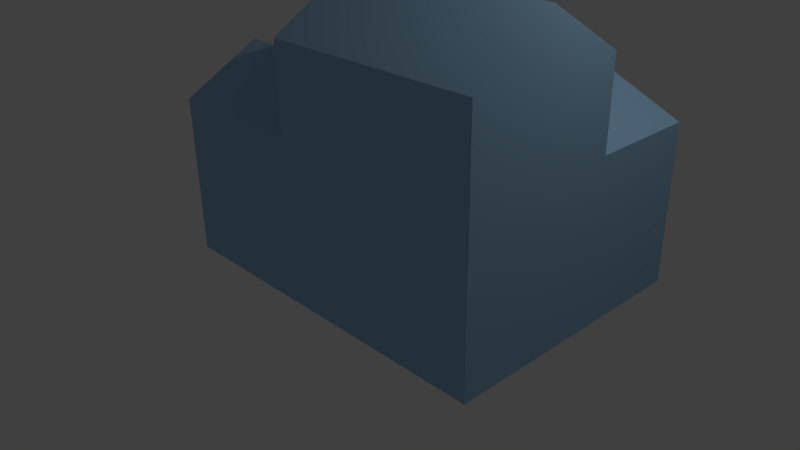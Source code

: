 # Source: House04.blend  (saved by Blender 2.73.0; exported with 4.5.12 LTS)
import bpy
from mathutils import Matrix  # noqa: F401  (used for matrix-valued properties, if any)

bpy.ops.wm.read_factory_settings(use_empty=True)
scene = bpy.context.scene
scene.name = 'Scene'

# ---- collections
col_collection_1 = bpy.data.collections.new('Collection 1'); scene.collection.children.link(col_collection_1)

# ---- materials (node trees are filled in below, after node groups)
mat_material_001 = bpy.data.materials.new('Material.001')
mat_material_001.alpha_threshold = 0.0
mat_material_001.use_transparent_shadow = False
mat_material_001.diffuse_color = (0.3488, 0.5821, 0.8, 1.0)
mat_material_001.specular_color = (0.1819, 0.4314, 1.0)
mat_material_001.roughness = 0.5

# ---- material node trees

# ---- world
world_world = bpy.data.worlds.new('World'); scene.world = world_world
world_world.color = (0.05088, 0.05088, 0.05088)
world_world.use_sun_shadow = False
world_world.sun_shadow_jitter_overblur = 0.0
world_world.cycles.sampling_method = 'MANUAL'
world_world.cycles.sample_map_resolution = 256

# ---- cameras
cam_camera = bpy.data.cameras.new('Camera')
cam_camera.clip_end = 100.0
cam_camera.lens = 35.0
cam_camera.sensor_width = 32.0
cam_camera.sensor_height = 18.0
cam_camera.ortho_scale = 7.314
cam_camera.dof.focus_distance = 0.0
cam_camera.dof.aperture_fstop = 128.0

# ---- lights
light_lamp = bpy.data.lights.new('Lamp', 'POINT')
light_lamp.transmission_factor = 0.0
light_lamp.cutoff_distance = 30.0
light_lamp.energy = 100.0
light_lamp.shadow_buffer_clip_start = 1.001
light_lamp.shadow_soft_size = 0.1
light_lamp.shadow_maximum_resolution = 0.006
light_lamp.use_absolute_resolution = True
light_lamp.cycles.use_multiple_importance_sampling = False

# ---- meshes
me_cube_001 = bpy.data.meshes.new('Cube.001')
me_cube_001.from_pydata([(-1.0, -1.0, -1.0), (-1.0, 1.0, -1.0), (3.547, 1.0, -1.0), (3.547, -1.0, -1.0), (-1.0, -1.0, 1.0), (-1.0, 1.0, 1.0), (3.547, 1.0, 1.0), (3.547, -1.0, 1.0), (-1.0, 0.0, 1.546), (-1.0, 0.0, -1.0), (3.547, 0.0, 1.018), (3.547, 0.0, -1.0), (0.8436, 1.0, 1.0), (0.8436, 1.0, -1.0), (0.8436, -1.0, 1.0), (0.8436, -1.0, -1.0), (0.8436, 0.0, 1.546), (0.8436, 0.0, -1.0), (3.547, 1.0, 2.067), (3.547, -1.0, 2.067), (3.547, 0.0, 2.668), (0.8436, 1.0, 2.067), (0.8436, -1.0, 2.067), (0.8436, 0.0, 2.668), (3.547, 2.38, -1.0), (3.547, 2.38, 1.0), (0.8436, 2.38, 1.0), (0.8436, 2.38, -1.0), (2.195, 1.0, 1.59), (2.195, -1.0, -1.0), (2.195, 0.0, -1.0), (2.195, 1.0, -1.0), (2.195, -1.0, 1.0), (2.195, 1.0, 2.067), (2.195, -1.0, 2.067), (2.195, 0.0, 2.668), (2.195, 2.38, 1.59), (2.195, 2.38, -1.0)], [], [(8, 5, 1, 9), (13, 12, 26, 27), (10, 7, 3, 11), (14, 4, 0, 15), (30, 31, 2, 11), (16, 12, 5, 8), (14, 16, 8, 4), (29, 30, 11, 3), (6, 10, 11, 2), (4, 8, 9, 0), (0, 9, 17, 15), (16, 14, 22, 23), (12, 16, 23, 21), (9, 1, 13, 17), (32, 14, 15, 29), (5, 12, 13, 1), (34, 35, 23, 22), (35, 33, 21, 23), (32, 7, 19, 34), (10, 6, 18, 20), (7, 10, 20, 19), (28, 12, 21, 33), (36, 25, 24, 37), (31, 13, 27, 37), (6, 2, 24, 25), (28, 6, 25, 36), (12, 28, 36, 26), (2, 31, 37, 24), (26, 36, 37, 27), (6, 28, 33, 18), (14, 32, 34, 22), (20, 18, 33, 35), (19, 20, 35, 34), (7, 32, 29, 3), (15, 17, 30, 29), (17, 13, 31, 30)])
me_cube_001.materials.append(mat_material_001)
me_cube_001.use_remesh_preserve_volume = False
me_cube_001.use_remesh_preserve_attributes = False
me_cube_001.use_mirror_vertex_groups = False
me_cube_001.update()

# ---- objects
ob_cube = bpy.data.objects.new('Cube', me_cube_001)
ob_lamp = bpy.data.objects.new('Lamp', light_lamp)
ob_camera = bpy.data.objects.new('Camera', cam_camera)

# ---- transforms, parenting, visibility, modifiers, constraints
ob_cube.location = (-0.5872, -0.4777, 1.058)
ob_cube.lineart.crease_threshold = 0.0
ob_lamp.location = (4.076, 1.005, 5.904)
ob_lamp.rotation_euler = (0.6503, 0.05522, 1.866)
ob_lamp.lock_rotations_4d = False
ob_lamp.empty_display_type = 'ARROWS'
ob_lamp.color = (0.0, 0.0, 0.0, 0.0)
ob_lamp.lineart.crease_threshold = 0.0
ob_camera.location = (7.481, -6.508, 5.344)
ob_camera.rotation_euler = (1.109, 0.01082, 0.8149)
ob_camera.lock_rotations_4d = False
ob_camera.empty_display_type = 'ARROWS'
ob_camera.color = (0.0, 0.0, 0.0, 0.0)
ob_camera.display_type = 'WIRE'
ob_camera.lineart.crease_threshold = 0.0

# ---- collection membership
col_collection_1.objects.link(ob_cube)
col_collection_1.objects.link(ob_lamp)
col_collection_1.objects.link(ob_camera)

# ---- scene / render settings (as saved in the file)
scene.camera = ob_camera
scene.frame_start = 1; scene.frame_end = 250; scene.frame_set(1)
scene.render.engine = 'BLENDER_EEVEE_NEXT'
scene.render.resolution_percentage = 50
scene.render.dither_intensity = 0.0
scene.cycles.use_denoising = False
scene.cycles.samples = 10
scene.cycles.sampling_pattern = 'TABULATED_SOBOL'
scene.cycles.light_sampling_threshold = 0.0
scene.cycles.use_adaptive_sampling = False
scene.cycles.use_light_tree = False
scene.cycles.blur_glossy = 0.0
scene.cycles.pixel_filter_type = 'GAUSSIAN'
scene.cycles.sample_clamp_indirect = 0.0
scene.view_settings.view_transform = 'Standard'
bpy.context.view_layer.update()
